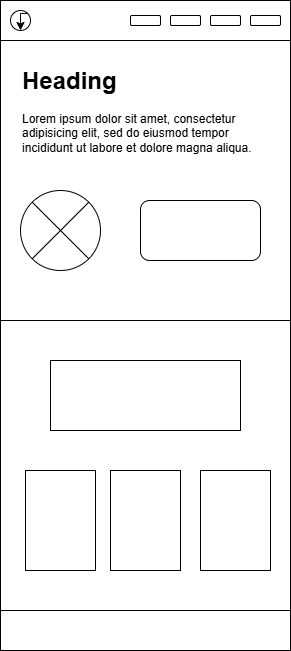

The diagram above was exported from draw.io. Its source (the exported page's mxGraphModel, read from the mxfile embedded in the PNG):
<mxGraphModel dx="877" dy="439" grid="1" gridSize="10" guides="1" tooltips="1" connect="1" arrows="1" fold="1" page="1" pageScale="1" pageWidth="850" pageHeight="1100" math="0" shadow="0">
  <root>
    <mxCell id="0" />
    <mxCell id="1" parent="0" />
    <mxCell id="TPgFt04KhqY0k_L7JEDK-1" value="" style="whiteSpace=wrap;html=1;aspect=fixed;" vertex="1" parent="1">
      <mxGeometry x="260" y="50" width="290" height="290" as="geometry" />
    </mxCell>
    <mxCell id="TPgFt04KhqY0k_L7JEDK-2" value="" style="rounded=0;whiteSpace=wrap;html=1;" vertex="1" parent="1">
      <mxGeometry x="260" y="20" width="290" height="40" as="geometry" />
    </mxCell>
    <mxCell id="TPgFt04KhqY0k_L7JEDK-3" value="" style="ellipse;whiteSpace=wrap;html=1;aspect=fixed;" vertex="1" parent="1">
      <mxGeometry x="270" y="30" width="20" height="20" as="geometry" />
    </mxCell>
    <mxCell id="TPgFt04KhqY0k_L7JEDK-4" style="edgeStyle=orthogonalEdgeStyle;rounded=0;orthogonalLoop=1;jettySize=auto;html=1;exitX=1;exitY=0;exitDx=0;exitDy=0;entryX=0.5;entryY=1;entryDx=0;entryDy=0;" edge="1" parent="1" source="TPgFt04KhqY0k_L7JEDK-3" target="TPgFt04KhqY0k_L7JEDK-3">
      <mxGeometry relative="1" as="geometry" />
    </mxCell>
    <mxCell id="TPgFt04KhqY0k_L7JEDK-5" value="" style="rounded=1;whiteSpace=wrap;html=1;" vertex="1" parent="1">
      <mxGeometry x="510" y="35" width="30" height="10" as="geometry" />
    </mxCell>
    <mxCell id="TPgFt04KhqY0k_L7JEDK-6" value="" style="rounded=1;whiteSpace=wrap;html=1;" vertex="1" parent="1">
      <mxGeometry x="470" y="35" width="30" height="10" as="geometry" />
    </mxCell>
    <mxCell id="TPgFt04KhqY0k_L7JEDK-7" value="" style="rounded=1;whiteSpace=wrap;html=1;" vertex="1" parent="1">
      <mxGeometry x="430" y="35" width="30" height="10" as="geometry" />
    </mxCell>
    <mxCell id="TPgFt04KhqY0k_L7JEDK-8" value="" style="rounded=1;whiteSpace=wrap;html=1;" vertex="1" parent="1">
      <mxGeometry x="390" y="35" width="30" height="10" as="geometry" />
    </mxCell>
    <mxCell id="TPgFt04KhqY0k_L7JEDK-10" value="&lt;h1 style=&quot;margin-top: 0px;&quot;&gt;Heading&lt;/h1&gt;&lt;p&gt;Lorem ipsum dolor sit amet, consectetur adipisicing elit, sed do eiusmod tempor incididunt ut labore et dolore magna aliqua.&lt;/p&gt;" style="text;html=1;whiteSpace=wrap;overflow=hidden;rounded=0;" vertex="1" parent="1">
      <mxGeometry x="280" y="80" width="250" height="130" as="geometry" />
    </mxCell>
    <mxCell id="TPgFt04KhqY0k_L7JEDK-11" value="" style="shape=sumEllipse;perimeter=ellipsePerimeter;whiteSpace=wrap;html=1;backgroundOutline=1;" vertex="1" parent="1">
      <mxGeometry x="280" y="210" width="80" height="80" as="geometry" />
    </mxCell>
    <mxCell id="TPgFt04KhqY0k_L7JEDK-12" value="" style="rounded=1;whiteSpace=wrap;html=1;" vertex="1" parent="1">
      <mxGeometry x="400" y="220" width="120" height="60" as="geometry" />
    </mxCell>
    <mxCell id="TPgFt04KhqY0k_L7JEDK-13" value="" style="whiteSpace=wrap;html=1;aspect=fixed;" vertex="1" parent="1">
      <mxGeometry x="260" y="340" width="290" height="290" as="geometry" />
    </mxCell>
    <mxCell id="TPgFt04KhqY0k_L7JEDK-14" value="" style="rounded=0;whiteSpace=wrap;html=1;" vertex="1" parent="1">
      <mxGeometry x="310" y="380" width="190" height="70" as="geometry" />
    </mxCell>
    <mxCell id="TPgFt04KhqY0k_L7JEDK-15" value="" style="rounded=0;whiteSpace=wrap;html=1;" vertex="1" parent="1">
      <mxGeometry x="285" y="490" width="70" height="100" as="geometry" />
    </mxCell>
    <mxCell id="TPgFt04KhqY0k_L7JEDK-16" value="" style="rounded=0;whiteSpace=wrap;html=1;" vertex="1" parent="1">
      <mxGeometry x="370" y="490" width="70" height="100" as="geometry" />
    </mxCell>
    <mxCell id="TPgFt04KhqY0k_L7JEDK-17" value="" style="rounded=0;whiteSpace=wrap;html=1;" vertex="1" parent="1">
      <mxGeometry x="460" y="490" width="70" height="100" as="geometry" />
    </mxCell>
    <mxCell id="TPgFt04KhqY0k_L7JEDK-18" value="" style="rounded=0;whiteSpace=wrap;html=1;" vertex="1" parent="1">
      <mxGeometry x="260" y="630" width="290" height="40" as="geometry" />
    </mxCell>
  </root>
</mxGraphModel>